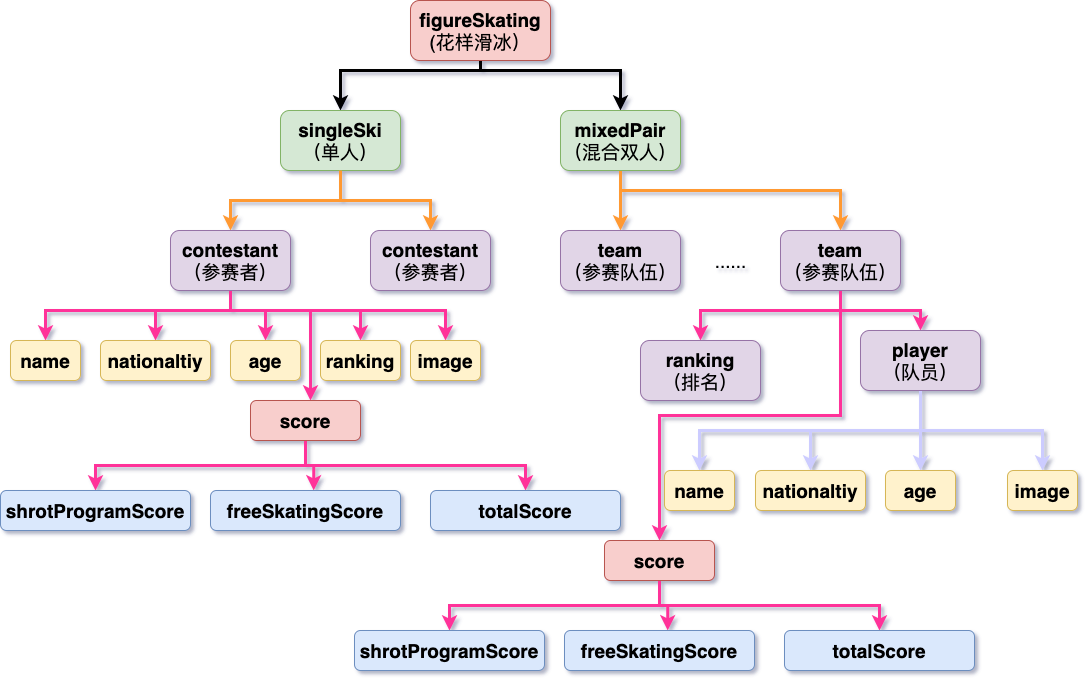

The diagram above was exported from draw.io. Its source (the exported page's mxGraphModel, read from the mxfile embedded in the PNG):
<mxGraphModel dx="1933" dy="852" grid="1" gridSize="10" guides="1" tooltips="1" connect="1" arrows="1" fold="1" page="1" pageScale="1" pageWidth="827" pageHeight="1169" math="0" shadow="0">
  <root>
    <mxCell id="0" />
    <mxCell id="1" parent="0" />
    <mxCell id="tnP5XBbTCI5YXhV4SfGS-5" style="edgeStyle=orthogonalEdgeStyle;rounded=0;orthogonalLoop=1;jettySize=auto;html=1;entryX=0.5;entryY=0;entryDx=0;entryDy=0;fontSize=19;strokeWidth=3;" parent="1" source="tnP5XBbTCI5YXhV4SfGS-1" target="tnP5XBbTCI5YXhV4SfGS-2" edge="1">
      <mxGeometry relative="1" as="geometry">
        <Array as="points">
          <mxPoint x="230" y="140" />
          <mxPoint x="90" y="140" />
        </Array>
      </mxGeometry>
    </mxCell>
    <mxCell id="tnP5XBbTCI5YXhV4SfGS-7" style="edgeStyle=orthogonalEdgeStyle;rounded=0;orthogonalLoop=1;jettySize=auto;html=1;fontSize=19;strokeWidth=3;" parent="1" source="tnP5XBbTCI5YXhV4SfGS-1" target="tnP5XBbTCI5YXhV4SfGS-4" edge="1">
      <mxGeometry relative="1" as="geometry">
        <Array as="points">
          <mxPoint x="230" y="140" />
          <mxPoint x="370" y="140" />
        </Array>
      </mxGeometry>
    </mxCell>
    <mxCell id="tnP5XBbTCI5YXhV4SfGS-1" value="&lt;font style=&quot;font-size: 19px&quot;&gt;&lt;b&gt;figureSkating&lt;br&gt;&lt;/b&gt;(花样滑冰）&lt;/font&gt;&lt;span style=&quot;position: relative ; height: 0px ; display: inline ; padding: 0px ; margin: 0px ; width: 0px ; border: none ; outline: none ; background: none ; white-space: nowrap&quot;&gt;&lt;span style=&quot;position: absolute ; height: 0px ; display: inline ; padding: 0px ; margin: 0px ; width: 0px ; border: none ; outline: none ; background: none ; white-space: nowrap&quot;&gt;&lt;/span&gt;&lt;/span&gt;" style="rounded=1;whiteSpace=wrap;html=1;fillColor=#f8cecc;strokeColor=#b85450;" parent="1" vertex="1">
      <mxGeometry x="160" y="70" width="140" height="60" as="geometry" />
    </mxCell>
    <mxCell id="tnP5XBbTCI5YXhV4SfGS-12" style="edgeStyle=orthogonalEdgeStyle;rounded=0;orthogonalLoop=1;jettySize=auto;html=1;fontSize=19;strokeColor=#FF9933;strokeWidth=3;" parent="1" source="tnP5XBbTCI5YXhV4SfGS-2" target="tnP5XBbTCI5YXhV4SfGS-9" edge="1">
      <mxGeometry relative="1" as="geometry" />
    </mxCell>
    <mxCell id="tnP5XBbTCI5YXhV4SfGS-2" value="&lt;b&gt;singleSki&lt;/b&gt;&lt;br&gt;（单人）" style="rounded=1;whiteSpace=wrap;html=1;fontSize=19;fillColor=#d5e8d4;strokeColor=#82b366;" parent="1" vertex="1">
      <mxGeometry x="30" y="180" width="120" height="60" as="geometry" />
    </mxCell>
    <mxCell id="tnP5XBbTCI5YXhV4SfGS-14" style="edgeStyle=orthogonalEdgeStyle;rounded=0;orthogonalLoop=1;jettySize=auto;html=1;entryX=0.5;entryY=0;entryDx=0;entryDy=0;fontSize=19;strokeColor=#FF9933;strokeWidth=3;exitX=0.5;exitY=1;exitDx=0;exitDy=0;" parent="1" source="tnP5XBbTCI5YXhV4SfGS-2" target="tnP5XBbTCI5YXhV4SfGS-11" edge="1">
      <mxGeometry relative="1" as="geometry">
        <mxPoint x="160.0588235294117" y="240" as="sourcePoint" />
      </mxGeometry>
    </mxCell>
    <mxCell id="tnP5XBbTCI5YXhV4SfGS-16" style="edgeStyle=orthogonalEdgeStyle;rounded=0;orthogonalLoop=1;jettySize=auto;html=1;entryX=0.5;entryY=0;entryDx=0;entryDy=0;fontSize=19;strokeColor=#FF9933;strokeWidth=3;" parent="1" source="tnP5XBbTCI5YXhV4SfGS-4" target="tnP5XBbTCI5YXhV4SfGS-15" edge="1">
      <mxGeometry relative="1" as="geometry" />
    </mxCell>
    <mxCell id="tnP5XBbTCI5YXhV4SfGS-18" style="edgeStyle=orthogonalEdgeStyle;rounded=0;orthogonalLoop=1;jettySize=auto;html=1;entryX=0.5;entryY=0;entryDx=0;entryDy=0;fontSize=19;strokeColor=#FF9933;strokeWidth=3;" parent="1" source="tnP5XBbTCI5YXhV4SfGS-4" target="tnP5XBbTCI5YXhV4SfGS-17" edge="1">
      <mxGeometry relative="1" as="geometry">
        <Array as="points">
          <mxPoint x="370" y="260" />
          <mxPoint x="590" y="260" />
        </Array>
      </mxGeometry>
    </mxCell>
    <mxCell id="tnP5XBbTCI5YXhV4SfGS-4" value="&lt;b&gt;mixedPair&lt;/b&gt;&lt;br&gt;（混合双人）" style="rounded=1;whiteSpace=wrap;html=1;fontSize=19;fillColor=#d5e8d4;strokeColor=#82b366;" parent="1" vertex="1">
      <mxGeometry x="310" y="180" width="120" height="60" as="geometry" />
    </mxCell>
    <mxCell id="tnP5XBbTCI5YXhV4SfGS-27" style="edgeStyle=orthogonalEdgeStyle;rounded=0;orthogonalLoop=1;jettySize=auto;html=1;fontSize=19;strokeColor=#FF3399;strokeWidth=3;" parent="1" source="tnP5XBbTCI5YXhV4SfGS-9" target="tnP5XBbTCI5YXhV4SfGS-21" edge="1">
      <mxGeometry relative="1" as="geometry">
        <Array as="points">
          <mxPoint x="-20" y="380" />
          <mxPoint x="-205" y="380" />
        </Array>
      </mxGeometry>
    </mxCell>
    <mxCell id="tnP5XBbTCI5YXhV4SfGS-29" style="edgeStyle=orthogonalEdgeStyle;rounded=0;orthogonalLoop=1;jettySize=auto;html=1;entryX=0.5;entryY=0;entryDx=0;entryDy=0;fontSize=19;strokeColor=#FF3399;strokeWidth=3;" parent="1" source="tnP5XBbTCI5YXhV4SfGS-9" target="tnP5XBbTCI5YXhV4SfGS-22" edge="1">
      <mxGeometry relative="1" as="geometry">
        <Array as="points">
          <mxPoint x="-20" y="380" />
          <mxPoint x="-95" y="380" />
        </Array>
      </mxGeometry>
    </mxCell>
    <mxCell id="tnP5XBbTCI5YXhV4SfGS-30" style="edgeStyle=orthogonalEdgeStyle;rounded=0;orthogonalLoop=1;jettySize=auto;html=1;entryX=0.5;entryY=0;entryDx=0;entryDy=0;fontSize=19;strokeColor=#FF3399;strokeWidth=3;" parent="1" source="tnP5XBbTCI5YXhV4SfGS-9" target="tnP5XBbTCI5YXhV4SfGS-23" edge="1">
      <mxGeometry relative="1" as="geometry">
        <Array as="points">
          <mxPoint x="-20" y="380" />
          <mxPoint x="15" y="380" />
        </Array>
      </mxGeometry>
    </mxCell>
    <mxCell id="tnP5XBbTCI5YXhV4SfGS-31" style="edgeStyle=orthogonalEdgeStyle;rounded=0;orthogonalLoop=1;jettySize=auto;html=1;fontSize=19;strokeColor=#FF3399;strokeWidth=3;" parent="1" source="tnP5XBbTCI5YXhV4SfGS-9" target="tnP5XBbTCI5YXhV4SfGS-24" edge="1">
      <mxGeometry relative="1" as="geometry">
        <Array as="points">
          <mxPoint x="-20" y="380" />
          <mxPoint x="110" y="380" />
        </Array>
      </mxGeometry>
    </mxCell>
    <mxCell id="tnP5XBbTCI5YXhV4SfGS-32" style="edgeStyle=orthogonalEdgeStyle;rounded=0;orthogonalLoop=1;jettySize=auto;html=1;fontSize=19;strokeColor=#FF3399;strokeWidth=3;" parent="1" source="tnP5XBbTCI5YXhV4SfGS-9" target="tnP5XBbTCI5YXhV4SfGS-25" edge="1">
      <mxGeometry relative="1" as="geometry">
        <Array as="points">
          <mxPoint x="-20" y="380" />
          <mxPoint x="195" y="380" />
        </Array>
      </mxGeometry>
    </mxCell>
    <mxCell id="APk6DIqw7xjjw7qxmW1P-2" style="edgeStyle=orthogonalEdgeStyle;rounded=0;orthogonalLoop=1;jettySize=auto;html=1;exitX=0.5;exitY=1;exitDx=0;exitDy=0;fillColor=#f8cecc;strokeColor=#FF3399;strokeWidth=3;" parent="1" source="tnP5XBbTCI5YXhV4SfGS-9" target="APk6DIqw7xjjw7qxmW1P-1" edge="1">
      <mxGeometry relative="1" as="geometry">
        <Array as="points">
          <mxPoint x="-20" y="380" />
          <mxPoint x="60" y="380" />
        </Array>
      </mxGeometry>
    </mxCell>
    <mxCell id="tnP5XBbTCI5YXhV4SfGS-9" value="&lt;b&gt;contestant&lt;/b&gt;&lt;br&gt;（参赛者）" style="rounded=1;whiteSpace=wrap;html=1;fontSize=19;fillColor=#e1d5e7;strokeColor=#9673a6;" parent="1" vertex="1">
      <mxGeometry x="-80" y="300" width="120" height="60" as="geometry" />
    </mxCell>
    <mxCell id="tnP5XBbTCI5YXhV4SfGS-11" value="&lt;b&gt;contestant&lt;/b&gt;&lt;br&gt;（参赛者）" style="rounded=1;whiteSpace=wrap;html=1;fontSize=19;fillColor=#e1d5e7;strokeColor=#9673a6;" parent="1" vertex="1">
      <mxGeometry x="120" y="300" width="120" height="60" as="geometry" />
    </mxCell>
    <mxCell id="tnP5XBbTCI5YXhV4SfGS-15" value="&lt;b&gt;team&lt;/b&gt;&lt;br&gt;（参赛队伍）" style="rounded=1;whiteSpace=wrap;html=1;fontSize=19;fillColor=#e1d5e7;strokeColor=#9673a6;" parent="1" vertex="1">
      <mxGeometry x="310" y="300" width="120" height="60" as="geometry" />
    </mxCell>
    <mxCell id="tnP5XBbTCI5YXhV4SfGS-38" style="edgeStyle=orthogonalEdgeStyle;rounded=0;orthogonalLoop=1;jettySize=auto;html=1;entryX=0.5;entryY=0;entryDx=0;entryDy=0;fontSize=19;strokeColor=#FF3399;strokeWidth=3;" parent="1" source="tnP5XBbTCI5YXhV4SfGS-17" target="tnP5XBbTCI5YXhV4SfGS-34" edge="1">
      <mxGeometry relative="1" as="geometry">
        <Array as="points">
          <mxPoint x="590" y="380" />
          <mxPoint x="450" y="380" />
        </Array>
      </mxGeometry>
    </mxCell>
    <mxCell id="tnP5XBbTCI5YXhV4SfGS-39" style="edgeStyle=orthogonalEdgeStyle;rounded=0;orthogonalLoop=1;jettySize=auto;html=1;entryX=0.5;entryY=0;entryDx=0;entryDy=0;fontSize=19;strokeColor=#FF3399;strokeWidth=3;" parent="1" source="tnP5XBbTCI5YXhV4SfGS-17" target="tnP5XBbTCI5YXhV4SfGS-36" edge="1">
      <mxGeometry relative="1" as="geometry" />
    </mxCell>
    <mxCell id="KiKg8f2X9PukfB_zxvsM-8" style="edgeStyle=orthogonalEdgeStyle;rounded=0;orthogonalLoop=1;jettySize=auto;html=1;exitX=0.5;exitY=1;exitDx=0;exitDy=0;entryX=0.5;entryY=0;entryDx=0;entryDy=0;strokeColor=#FF3399;strokeWidth=3;" parent="1" source="tnP5XBbTCI5YXhV4SfGS-17" target="KiKg8f2X9PukfB_zxvsM-4" edge="1">
      <mxGeometry relative="1" as="geometry" />
    </mxCell>
    <mxCell id="tnP5XBbTCI5YXhV4SfGS-17" value="&lt;b&gt;team&lt;/b&gt;&lt;br&gt;（参赛队伍）" style="rounded=1;whiteSpace=wrap;html=1;fontSize=19;fillColor=#e1d5e7;strokeColor=#9673a6;" parent="1" vertex="1">
      <mxGeometry x="530" y="300" width="120" height="60" as="geometry" />
    </mxCell>
    <mxCell id="tnP5XBbTCI5YXhV4SfGS-19" value="......" style="text;html=1;align=center;verticalAlign=middle;resizable=0;points=[];autosize=1;strokeColor=none;fillColor=none;fontSize=19;" parent="1" vertex="1">
      <mxGeometry x="455" y="315" width="50" height="30" as="geometry" />
    </mxCell>
    <mxCell id="tnP5XBbTCI5YXhV4SfGS-21" value="&lt;b&gt;name&lt;/b&gt;" style="rounded=1;whiteSpace=wrap;html=1;fontSize=19;fillColor=#fff2cc;strokeColor=#d6b656;" parent="1" vertex="1">
      <mxGeometry x="-240" y="410" width="70" height="40" as="geometry" />
    </mxCell>
    <mxCell id="tnP5XBbTCI5YXhV4SfGS-22" value="&lt;b&gt;nationaltiy&lt;br&gt;&lt;/b&gt;" style="rounded=1;whiteSpace=wrap;html=1;fontSize=19;fillColor=#fff2cc;strokeColor=#d6b656;" parent="1" vertex="1">
      <mxGeometry x="-150" y="410" width="110" height="40" as="geometry" />
    </mxCell>
    <mxCell id="tnP5XBbTCI5YXhV4SfGS-23" value="&lt;b&gt;age&lt;/b&gt;" style="rounded=1;whiteSpace=wrap;html=1;fontSize=19;fillColor=#fff2cc;strokeColor=#d6b656;" parent="1" vertex="1">
      <mxGeometry x="-20" y="410" width="70" height="40" as="geometry" />
    </mxCell>
    <mxCell id="tnP5XBbTCI5YXhV4SfGS-24" value="&lt;b&gt;ranking&lt;/b&gt;" style="rounded=1;whiteSpace=wrap;html=1;fontSize=19;fillColor=#fff2cc;strokeColor=#d6b656;" parent="1" vertex="1">
      <mxGeometry x="70" y="410" width="80" height="40" as="geometry" />
    </mxCell>
    <mxCell id="tnP5XBbTCI5YXhV4SfGS-25" value="&lt;b&gt;image&lt;/b&gt;" style="rounded=1;whiteSpace=wrap;html=1;fontSize=19;fillColor=#fff2cc;strokeColor=#d6b656;" parent="1" vertex="1">
      <mxGeometry x="160" y="410" width="70" height="40" as="geometry" />
    </mxCell>
    <mxCell id="tnP5XBbTCI5YXhV4SfGS-34" value="&lt;b&gt;ranking&lt;/b&gt;&lt;br&gt;（排名）" style="rounded=1;whiteSpace=wrap;html=1;fontSize=19;fillColor=#e1d5e7;strokeColor=#9673a6;" parent="1" vertex="1">
      <mxGeometry x="390" y="410" width="120" height="60" as="geometry" />
    </mxCell>
    <mxCell id="tnP5XBbTCI5YXhV4SfGS-46" style="edgeStyle=orthogonalEdgeStyle;rounded=0;orthogonalLoop=1;jettySize=auto;html=1;entryX=0.5;entryY=0;entryDx=0;entryDy=0;fontSize=19;strokeColor=#CCCCFF;strokeWidth=3;" parent="1" source="tnP5XBbTCI5YXhV4SfGS-36" target="tnP5XBbTCI5YXhV4SfGS-41" edge="1">
      <mxGeometry relative="1" as="geometry">
        <Array as="points">
          <mxPoint x="590" y="500" />
          <mxPoint x="392" y="500" />
        </Array>
      </mxGeometry>
    </mxCell>
    <mxCell id="tnP5XBbTCI5YXhV4SfGS-47" style="edgeStyle=orthogonalEdgeStyle;rounded=0;orthogonalLoop=1;jettySize=auto;html=1;entryX=0.5;entryY=0;entryDx=0;entryDy=0;fontSize=19;strokeColor=#CCCCFF;strokeWidth=3;" parent="1" source="tnP5XBbTCI5YXhV4SfGS-36" target="tnP5XBbTCI5YXhV4SfGS-42" edge="1">
      <mxGeometry relative="1" as="geometry" />
    </mxCell>
    <mxCell id="tnP5XBbTCI5YXhV4SfGS-48" style="edgeStyle=orthogonalEdgeStyle;rounded=0;orthogonalLoop=1;jettySize=auto;html=1;entryX=0.5;entryY=0;entryDx=0;entryDy=0;fontSize=19;strokeColor=#CCCCFF;strokeWidth=3;" parent="1" source="tnP5XBbTCI5YXhV4SfGS-36" target="tnP5XBbTCI5YXhV4SfGS-43" edge="1">
      <mxGeometry relative="1" as="geometry" />
    </mxCell>
    <mxCell id="tnP5XBbTCI5YXhV4SfGS-49" style="edgeStyle=orthogonalEdgeStyle;rounded=0;orthogonalLoop=1;jettySize=auto;html=1;fontSize=19;strokeColor=#CCCCFF;strokeWidth=3;" parent="1" target="tnP5XBbTCI5YXhV4SfGS-45" edge="1">
      <mxGeometry relative="1" as="geometry">
        <mxPoint x="590" y="500" as="sourcePoint" />
      </mxGeometry>
    </mxCell>
    <mxCell id="tnP5XBbTCI5YXhV4SfGS-36" value="&lt;b&gt;player&lt;/b&gt;&lt;br&gt;（队员）" style="rounded=1;whiteSpace=wrap;html=1;fontSize=19;fillColor=#e1d5e7;strokeColor=#9673a6;" parent="1" vertex="1">
      <mxGeometry x="610" y="400" width="120" height="60" as="geometry" />
    </mxCell>
    <mxCell id="tnP5XBbTCI5YXhV4SfGS-41" value="&lt;b&gt;name&lt;/b&gt;" style="rounded=1;whiteSpace=wrap;html=1;fontSize=19;fillColor=#fff2cc;strokeColor=#d6b656;" parent="1" vertex="1">
      <mxGeometry x="414" y="540" width="70" height="40" as="geometry" />
    </mxCell>
    <mxCell id="tnP5XBbTCI5YXhV4SfGS-42" value="&lt;b&gt;nationaltiy&lt;br&gt;&lt;/b&gt;" style="rounded=1;whiteSpace=wrap;html=1;fontSize=19;fillColor=#fff2cc;strokeColor=#d6b656;" parent="1" vertex="1">
      <mxGeometry x="505" y="540" width="110" height="40" as="geometry" />
    </mxCell>
    <mxCell id="tnP5XBbTCI5YXhV4SfGS-43" value="&lt;b&gt;age&lt;/b&gt;" style="rounded=1;whiteSpace=wrap;html=1;fontSize=19;fillColor=#fff2cc;strokeColor=#d6b656;" parent="1" vertex="1">
      <mxGeometry x="635" y="540" width="70" height="40" as="geometry" />
    </mxCell>
    <mxCell id="tnP5XBbTCI5YXhV4SfGS-45" value="&lt;b&gt;image&lt;/b&gt;" style="rounded=1;whiteSpace=wrap;html=1;fontSize=19;fillColor=#fff2cc;strokeColor=#d6b656;" parent="1" vertex="1">
      <mxGeometry x="757" y="540" width="70" height="40" as="geometry" />
    </mxCell>
    <mxCell id="APk6DIqw7xjjw7qxmW1P-7" style="edgeStyle=orthogonalEdgeStyle;rounded=0;orthogonalLoop=1;jettySize=auto;html=1;exitX=0.5;exitY=1;exitDx=0;exitDy=0;strokeColor=#FF3399;strokeWidth=3;" parent="1" source="APk6DIqw7xjjw7qxmW1P-1" target="APk6DIqw7xjjw7qxmW1P-4" edge="1">
      <mxGeometry relative="1" as="geometry" />
    </mxCell>
    <mxCell id="APk6DIqw7xjjw7qxmW1P-8" style="edgeStyle=orthogonalEdgeStyle;rounded=0;orthogonalLoop=1;jettySize=auto;html=1;exitX=0.5;exitY=1;exitDx=0;exitDy=0;entryX=0.543;entryY=-0.003;entryDx=0;entryDy=0;entryPerimeter=0;strokeColor=#FF3399;strokeWidth=3;" parent="1" source="APk6DIqw7xjjw7qxmW1P-1" target="APk6DIqw7xjjw7qxmW1P-5" edge="1">
      <mxGeometry relative="1" as="geometry" />
    </mxCell>
    <mxCell id="APk6DIqw7xjjw7qxmW1P-10" style="edgeStyle=orthogonalEdgeStyle;rounded=0;orthogonalLoop=1;jettySize=auto;html=1;exitX=0.5;exitY=1;exitDx=0;exitDy=0;entryX=0.5;entryY=0;entryDx=0;entryDy=0;strokeColor=#FF3399;strokeWidth=3;" parent="1" source="APk6DIqw7xjjw7qxmW1P-1" target="APk6DIqw7xjjw7qxmW1P-6" edge="1">
      <mxGeometry relative="1" as="geometry" />
    </mxCell>
    <mxCell id="APk6DIqw7xjjw7qxmW1P-1" value="&lt;font style=&quot;font-size: 19px&quot;&gt;&lt;b&gt;score&lt;/b&gt;&lt;/font&gt;" style="rounded=1;whiteSpace=wrap;html=1;fillColor=#f8cecc;strokeColor=#b85450;" parent="1" vertex="1">
      <mxGeometry y="470" width="110" height="40" as="geometry" />
    </mxCell>
    <mxCell id="APk6DIqw7xjjw7qxmW1P-4" value="&lt;font style=&quot;font-size: 19px&quot;&gt;&lt;b&gt;shrotProgramScore&lt;/b&gt;&lt;/font&gt;" style="rounded=1;whiteSpace=wrap;html=1;fillColor=#dae8fc;strokeColor=#6c8ebf;" parent="1" vertex="1">
      <mxGeometry x="-250" y="560" width="190" height="40" as="geometry" />
    </mxCell>
    <mxCell id="APk6DIqw7xjjw7qxmW1P-5" value="&lt;font style=&quot;font-size: 19px&quot;&gt;&lt;b&gt;freeSkatingScore&lt;/b&gt;&lt;/font&gt;" style="rounded=1;whiteSpace=wrap;html=1;fillColor=#dae8fc;strokeColor=#6c8ebf;" parent="1" vertex="1">
      <mxGeometry x="-40" y="560" width="190" height="40" as="geometry" />
    </mxCell>
    <mxCell id="APk6DIqw7xjjw7qxmW1P-6" value="&lt;font style=&quot;font-size: 19px&quot;&gt;&lt;b&gt;totalScore&lt;/b&gt;&lt;/font&gt;" style="rounded=1;whiteSpace=wrap;html=1;fillColor=#dae8fc;strokeColor=#6c8ebf;" parent="1" vertex="1">
      <mxGeometry x="180" y="560" width="190" height="40" as="geometry" />
    </mxCell>
    <mxCell id="KiKg8f2X9PukfB_zxvsM-1" style="edgeStyle=orthogonalEdgeStyle;rounded=0;orthogonalLoop=1;jettySize=auto;html=1;exitX=0.5;exitY=1;exitDx=0;exitDy=0;strokeColor=#FF3399;strokeWidth=3;" parent="1" source="KiKg8f2X9PukfB_zxvsM-4" target="KiKg8f2X9PukfB_zxvsM-5" edge="1">
      <mxGeometry relative="1" as="geometry" />
    </mxCell>
    <mxCell id="KiKg8f2X9PukfB_zxvsM-2" style="edgeStyle=orthogonalEdgeStyle;rounded=0;orthogonalLoop=1;jettySize=auto;html=1;exitX=0.5;exitY=1;exitDx=0;exitDy=0;entryX=0.543;entryY=-0.003;entryDx=0;entryDy=0;entryPerimeter=0;strokeColor=#FF3399;strokeWidth=3;" parent="1" source="KiKg8f2X9PukfB_zxvsM-4" target="KiKg8f2X9PukfB_zxvsM-6" edge="1">
      <mxGeometry relative="1" as="geometry" />
    </mxCell>
    <mxCell id="KiKg8f2X9PukfB_zxvsM-3" style="edgeStyle=orthogonalEdgeStyle;rounded=0;orthogonalLoop=1;jettySize=auto;html=1;exitX=0.5;exitY=1;exitDx=0;exitDy=0;entryX=0.5;entryY=0;entryDx=0;entryDy=0;strokeColor=#FF3399;strokeWidth=3;" parent="1" source="KiKg8f2X9PukfB_zxvsM-4" target="KiKg8f2X9PukfB_zxvsM-7" edge="1">
      <mxGeometry relative="1" as="geometry" />
    </mxCell>
    <mxCell id="KiKg8f2X9PukfB_zxvsM-4" value="&lt;font style=&quot;font-size: 19px&quot;&gt;&lt;b&gt;score&lt;/b&gt;&lt;/font&gt;" style="rounded=1;whiteSpace=wrap;html=1;fillColor=#f8cecc;strokeColor=#b85450;" parent="1" vertex="1">
      <mxGeometry x="354" y="610" width="110" height="40" as="geometry" />
    </mxCell>
    <mxCell id="KiKg8f2X9PukfB_zxvsM-5" value="&lt;font style=&quot;font-size: 19px&quot;&gt;&lt;b&gt;shrotProgramScore&lt;/b&gt;&lt;/font&gt;" style="rounded=1;whiteSpace=wrap;html=1;fillColor=#dae8fc;strokeColor=#6c8ebf;" parent="1" vertex="1">
      <mxGeometry x="104" y="700" width="190" height="40" as="geometry" />
    </mxCell>
    <mxCell id="KiKg8f2X9PukfB_zxvsM-6" value="&lt;font style=&quot;font-size: 19px&quot;&gt;&lt;b&gt;freeSkatingScore&lt;/b&gt;&lt;/font&gt;" style="rounded=1;whiteSpace=wrap;html=1;fillColor=#dae8fc;strokeColor=#6c8ebf;" parent="1" vertex="1">
      <mxGeometry x="314" y="700" width="190" height="40" as="geometry" />
    </mxCell>
    <mxCell id="KiKg8f2X9PukfB_zxvsM-7" value="&lt;font style=&quot;font-size: 19px&quot;&gt;&lt;b&gt;totalScore&lt;/b&gt;&lt;/font&gt;" style="rounded=1;whiteSpace=wrap;html=1;fillColor=#dae8fc;strokeColor=#6c8ebf;" parent="1" vertex="1">
      <mxGeometry x="534" y="700" width="190" height="40" as="geometry" />
    </mxCell>
  </root>
</mxGraphModel>